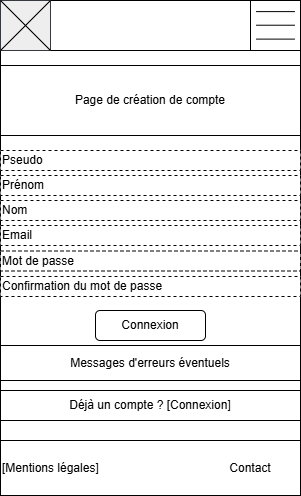

The diagram above was exported from draw.io. Its source (the exported page's mxGraphModel, read from the mxfile embedded in the PNG):
<mxGraphModel dx="2514" dy="868" grid="1" gridSize="10" guides="1" tooltips="1" connect="1" arrows="1" fold="1" page="1" pageScale="1" pageWidth="827" pageHeight="1169" math="0" shadow="0">
  <root>
    <mxCell id="0" />
    <mxCell id="1" parent="0" />
    <mxCell id="2" value="" style="rounded=0;whiteSpace=wrap;html=1;" vertex="1" parent="1">
      <mxGeometry x="180" y="585" width="300" height="495" as="geometry" />
    </mxCell>
    <mxCell id="3" value="Prénom" style="rounded=0;whiteSpace=wrap;html=1;dashed=1;align=left;" vertex="1" parent="1">
      <mxGeometry x="180" y="760" width="300" height="20" as="geometry" />
    </mxCell>
    <mxCell id="4" value="Nom" style="rounded=0;whiteSpace=wrap;html=1;dashed=1;align=left;" vertex="1" parent="1">
      <mxGeometry x="180" y="785" width="300" height="20" as="geometry" />
    </mxCell>
    <mxCell id="5" value="Email" style="rounded=0;whiteSpace=wrap;html=1;dashed=1;align=left;" vertex="1" parent="1">
      <mxGeometry x="180" y="810" width="300" height="20" as="geometry" />
    </mxCell>
    <mxCell id="6" value="Mot de passe" style="rounded=0;whiteSpace=wrap;html=1;dashed=1;align=left;" vertex="1" parent="1">
      <mxGeometry x="180" y="835.5" width="300" height="20" as="geometry" />
    </mxCell>
    <mxCell id="7" value="Confirmation du mot de passe" style="rounded=0;whiteSpace=wrap;html=1;dashed=1;align=left;" vertex="1" parent="1">
      <mxGeometry x="180" y="861" width="300" height="20" as="geometry" />
    </mxCell>
    <mxCell id="8" value="Connexion" style="rounded=1;whiteSpace=wrap;html=1;" vertex="1" parent="1">
      <mxGeometry x="275" y="895" width="110" height="30" as="geometry" />
    </mxCell>
    <mxCell id="9" value="Messages d'erreurs éventuels" style="rounded=0;whiteSpace=wrap;html=1;" vertex="1" parent="1">
      <mxGeometry x="180" y="930" width="300" height="35" as="geometry" />
    </mxCell>
    <mxCell id="10" value="[Mentions légales]" style="rounded=0;whiteSpace=wrap;html=1;align=left;" vertex="1" parent="1">
      <mxGeometry x="180" y="1025" width="300" height="55" as="geometry" />
    </mxCell>
    <mxCell id="11" value="Contact" style="text;html=1;align=center;verticalAlign=middle;whiteSpace=wrap;rounded=0;" vertex="1" parent="1">
      <mxGeometry x="400" y="1037.5" width="60" height="30" as="geometry" />
    </mxCell>
    <mxCell id="12" value="Déjà un compte ? [Connexion]" style="rounded=0;whiteSpace=wrap;html=1;" vertex="1" parent="1">
      <mxGeometry x="180" y="975" width="300" height="30" as="geometry" />
    </mxCell>
    <mxCell id="13" value="Pseudo" style="rounded=0;whiteSpace=wrap;html=1;dashed=1;align=left;" vertex="1" parent="1">
      <mxGeometry x="180" y="735" width="300" height="20" as="geometry" />
    </mxCell>
    <mxCell id="14" value="Page de création de compte" style="rounded=0;whiteSpace=wrap;html=1;" vertex="1" parent="1">
      <mxGeometry x="180" y="650" width="300" height="70" as="geometry" />
    </mxCell>
    <mxCell id="15" value="" style="group" vertex="1" connectable="0" parent="1">
      <mxGeometry x="180" y="585" width="300" height="50" as="geometry" />
    </mxCell>
    <mxCell id="16" value="" style="rounded=0;whiteSpace=wrap;html=1;" vertex="1" parent="15">
      <mxGeometry width="300" height="50" as="geometry" />
    </mxCell>
    <mxCell id="17" value="" style="rounded=0;whiteSpace=wrap;html=1;fillColor=#eeeeee;strokeColor=#36393d;" vertex="1" parent="15">
      <mxGeometry width="50" height="50" as="geometry" />
    </mxCell>
    <mxCell id="18" value="" style="endArrow=none;html=1;rounded=0;" edge="1" parent="15">
      <mxGeometry width="50" height="50" relative="1" as="geometry">
        <mxPoint y="50" as="sourcePoint" />
        <mxPoint x="50" as="targetPoint" />
      </mxGeometry>
    </mxCell>
    <mxCell id="19" value="" style="group" vertex="1" connectable="0" parent="15">
      <mxGeometry x="250" width="50" height="50" as="geometry" />
    </mxCell>
    <mxCell id="20" value="" style="rounded=0;whiteSpace=wrap;html=1;" vertex="1" parent="19">
      <mxGeometry width="50" height="50" as="geometry" />
    </mxCell>
    <mxCell id="21" value="" style="endArrow=none;html=1;rounded=0;" edge="1" parent="19">
      <mxGeometry width="50" height="50" relative="1" as="geometry">
        <mxPoint x="5.555555555555555" y="38.611111111111114" as="sourcePoint" />
        <mxPoint x="44.44444444444444" y="38.611111111111114" as="targetPoint" />
      </mxGeometry>
    </mxCell>
    <mxCell id="22" value="" style="endArrow=none;html=1;rounded=0;" edge="1" parent="19">
      <mxGeometry width="50" height="50" relative="1" as="geometry">
        <mxPoint x="5.555555555555555" y="24.722222222222225" as="sourcePoint" />
        <mxPoint x="44.44444444444444" y="24.722222222222225" as="targetPoint" />
      </mxGeometry>
    </mxCell>
    <mxCell id="23" value="" style="endArrow=none;html=1;rounded=0;" edge="1" parent="19">
      <mxGeometry width="50" height="50" relative="1" as="geometry">
        <mxPoint x="5.555555555555555" y="11.11111111111111" as="sourcePoint" />
        <mxPoint x="44.44444444444444" y="11.11111111111111" as="targetPoint" />
      </mxGeometry>
    </mxCell>
    <mxCell id="24" value="" style="endArrow=none;html=1;rounded=0;entryX=0;entryY=0;entryDx=0;entryDy=0;exitX=1;exitY=1;exitDx=0;exitDy=0;" edge="1" parent="15" source="17" target="17">
      <mxGeometry width="50" height="50" relative="1" as="geometry">
        <mxPoint x="190" y="130" as="sourcePoint" />
        <mxPoint x="240" y="80" as="targetPoint" />
      </mxGeometry>
    </mxCell>
  </root>
</mxGraphModel>